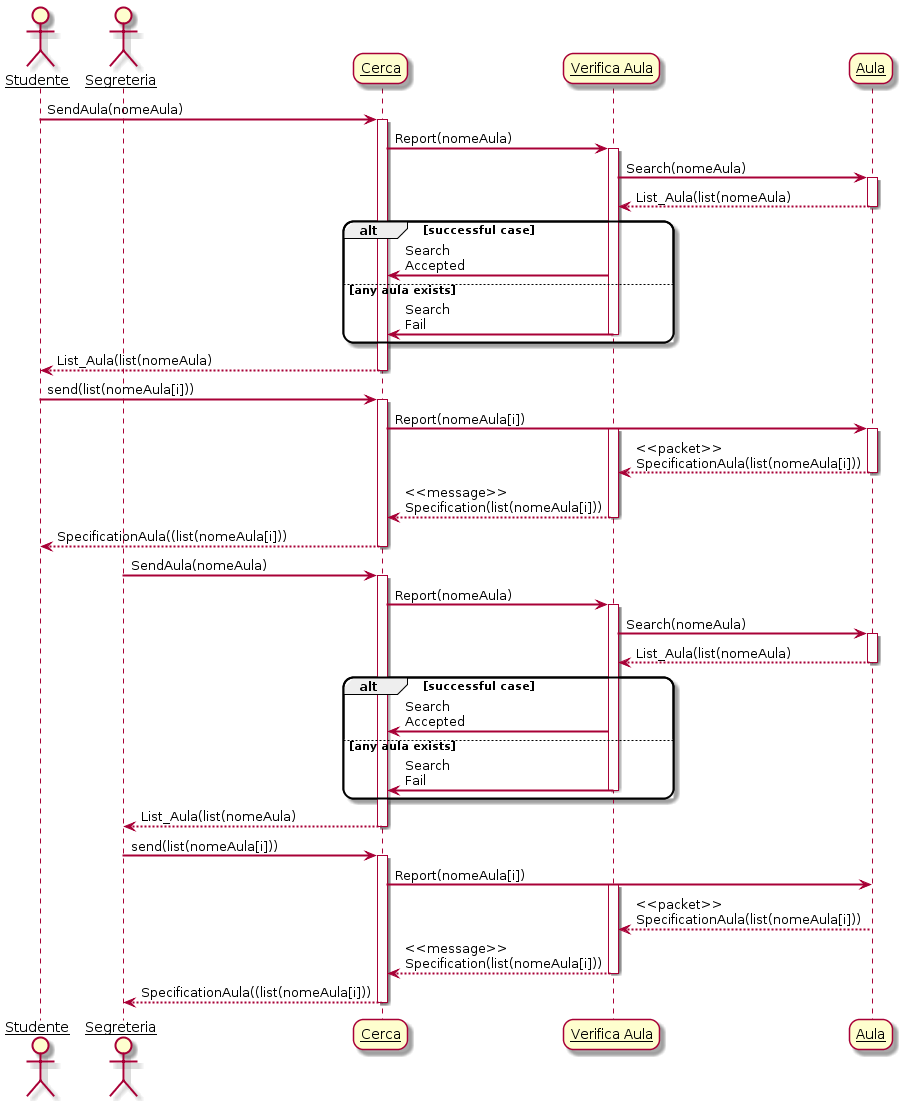

The diagram above was rendered by PlantUML. Its source (embedded in the PNG):
@startuml
skinparam sequenceArrowThickness 2
skinparam roundcorner 20
skinparam maxmessagesize 60
skinparam sequenceParticipant underline

actor Studente
actor Segreteria
participant "Cerca" as A
participant "Verifica Aula" as B
participant "Aula" as C

Studente -> A: SendAula(nomeAula)
activate A

A -> B: Report(nomeAula)
activate B

B -> C: Search(nomeAula)
activate C

C --> B: List_Aula(list(nomeAula)

deactivate C

alt successful case

    B -> A: Search Accepted

else any aula exists

    B -> A: Search Fail

deactivate B
    
end

A --> Studente: List_Aula(list(nomeAula)
deactivate A

Studente -> A: send(list(nomeAula[i]))
activate A

A -> C: Report(nomeAula[i])
activate B
activate C

C --> B: <<packet>> SpecificationAula(list(nomeAula[i]))
deactivate C

B --> A: <<message>> Specification(list(nomeAula[i]))
deactivate B

A --> Studente: SpecificationAula((list(nomeAula[i]))
deactivate A

Segreteria -> A: SendAula(nomeAula)
activate A

A -> B: Report(nomeAula)
activate B

B -> C: Search(nomeAula)
activate C

C --> B: List_Aula(list(nomeAula)

deactivate C

alt successful case

    B -> A: Search Accepted

else any aula exists

    B -> A: Search Fail

deactivate B
    
end

A --> Segreteria: List_Aula(list(nomeAula)
deactivate A

Segreteria -> A: send(list(nomeAula[i]))
activate A

A -> C: Report(nomeAula[i])
activate B

C --> B: <<packet>> SpecificationAula(list(nomeAula[i]))
deactivate C

B --> A: <<message>> Specification(list(nomeAula[i]))
deactivate B

A --> Segreteria: SpecificationAula((list(nomeAula[i]))
deactivate A

@enduml